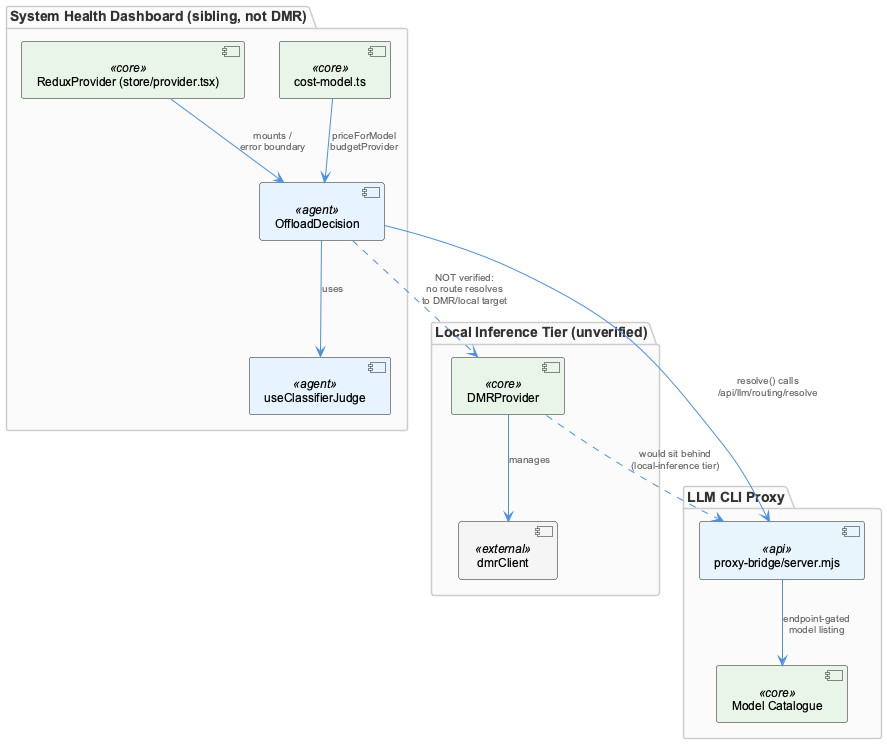

The diagram above was rendered by PlantUML. Its source (embedded in the PNG):
@startuml
!include /Users/Q284340/Agentic/coding/docs/puml/_standard-style.puml

package "Local Inference Tier (unverified)" {
  component "DMRProvider" as dmr <<core>>
  component "dmrClient" as dmrclient <<external>>
}

package "LLM CLI Proxy" {
  component "proxy-bridge/server.mjs" as proxy <<api>>
  component "Model Catalogue" as catalogue <<core>>
}

package "System Health Dashboard (sibling, not DMR)" {
  component "ReduxProvider (store/provider.tsx)" as redux <<core>>
  component "OffloadDecision" as offload <<agent>>
  component "cost-model.ts" as cost <<core>>
  component "useClassifierJudge" as judge <<agent>>
}

dmr --> dmrclient : "manages"
dmr ..> proxy : "would sit behind\n(local-inference tier)"
proxy --> catalogue : "endpoint-gated\nmodel listing"

redux --> offload : "mounts /\nerror boundary"
offload --> proxy : "resolve() calls\n/api/llm/routing/resolve"
offload --> judge : "uses"
cost --> offload : "priceForModel\nbudgetProvider"

offload ..> dmr : "NOT verified:\nno route resolves\nto DMR/local target"

@enduml